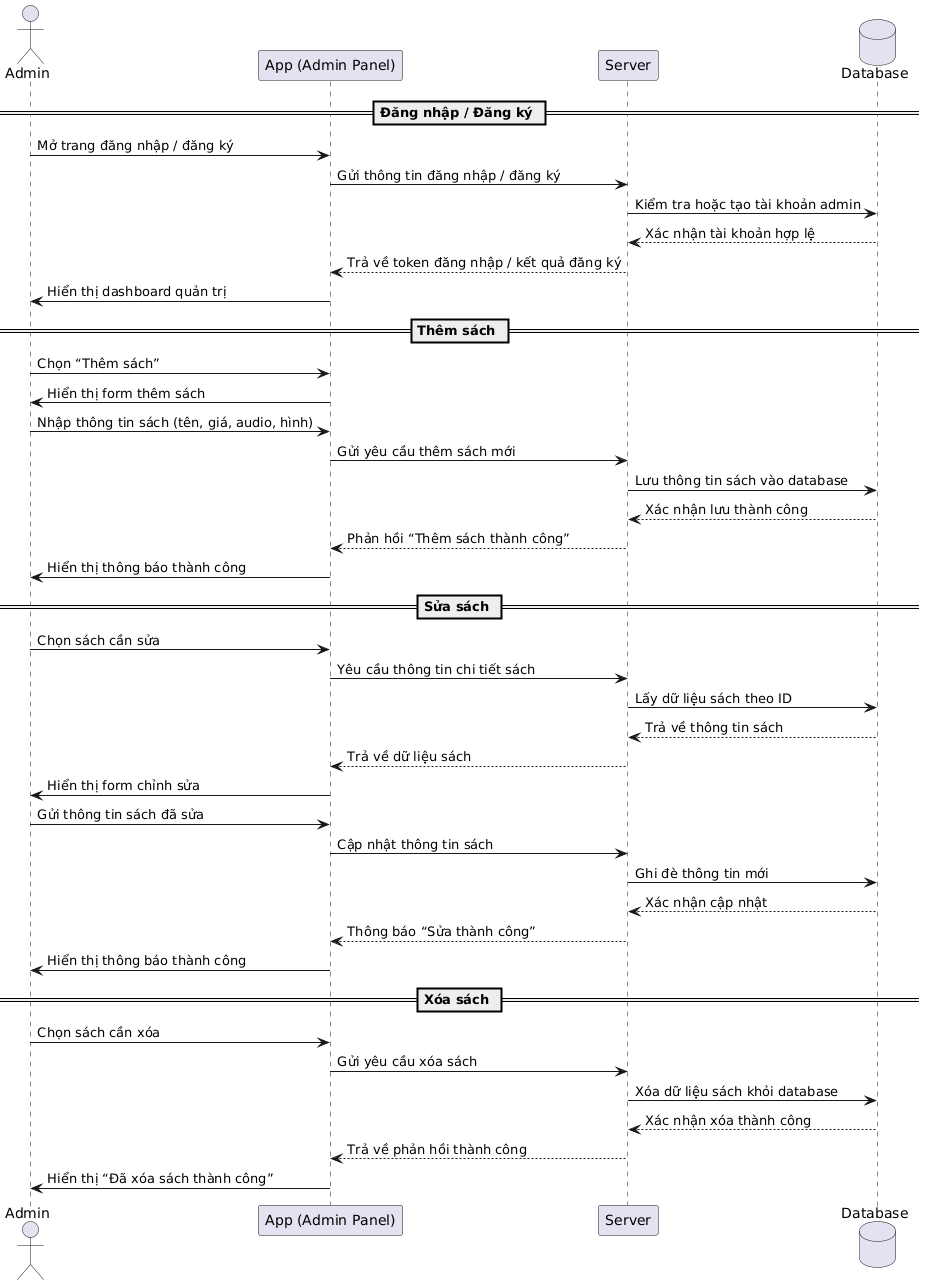

The diagram above was rendered by PlantUML. Its source (embedded in the PNG):
@startuml
actor Admin
participant "App (Admin Panel)" as App
participant "Server" as Server
database "Database" as DB

== Đăng nhập / Đăng ký ==
Admin -> App: Mở trang đăng nhập / đăng ký
App -> Server: Gửi thông tin đăng nhập / đăng ký
Server -> DB: Kiểm tra hoặc tạo tài khoản admin
DB --> Server: Xác nhận tài khoản hợp lệ
Server --> App: Trả về token đăng nhập / kết quả đăng ký
App -> Admin: Hiển thị dashboard quản trị

== Thêm sách ==
Admin -> App: Chọn “Thêm sách”
App -> Admin: Hiển thị form thêm sách
Admin -> App: Nhập thông tin sách (tên, giá, audio, hình)
App -> Server: Gửi yêu cầu thêm sách mới
Server -> DB: Lưu thông tin sách vào database
DB --> Server: Xác nhận lưu thành công
Server --> App: Phản hồi “Thêm sách thành công”
App -> Admin: Hiển thị thông báo thành công

== Sửa sách ==
Admin -> App: Chọn sách cần sửa
App -> Server: Yêu cầu thông tin chi tiết sách
Server -> DB: Lấy dữ liệu sách theo ID
DB --> Server: Trả về thông tin sách
Server --> App: Trả về dữ liệu sách
App -> Admin: Hiển thị form chỉnh sửa
Admin -> App: Gửi thông tin sách đã sửa
App -> Server: Cập nhật thông tin sách
Server -> DB: Ghi đè thông tin mới
DB --> Server: Xác nhận cập nhật
Server --> App: Thông báo “Sửa thành công”
App -> Admin: Hiển thị thông báo thành công

== Xóa sách ==
Admin -> App: Chọn sách cần xóa
App -> Server: Gửi yêu cầu xóa sách
Server -> DB: Xóa dữ liệu sách khỏi database
DB --> Server: Xác nhận xóa thành công
Server --> App: Trả về phản hồi thành công
App -> Admin: Hiển thị “Đã xóa sách thành công”
@enduml